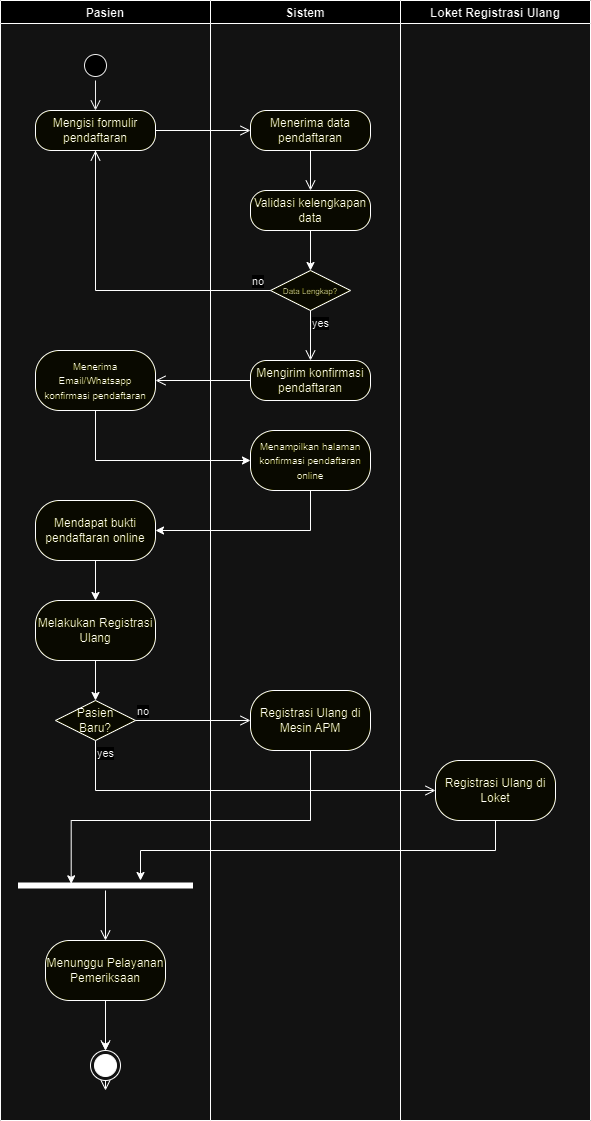

The diagram above was exported from draw.io. Its source (the exported page's mxGraphModel, read from the mxfile embedded in the PNG):
<mxGraphModel dx="794" dy="446" grid="1" gridSize="10" guides="1" tooltips="1" connect="1" arrows="1" fold="1" page="1" pageScale="1" pageWidth="827" pageHeight="1169" math="0" shadow="0">
  <root>
    <mxCell id="0" />
    <mxCell id="1" parent="0" />
    <mxCell id="79WATnouRanE1jycC_vn-1" value="Pasien" style="swimlane;" parent="1" vertex="1">
      <mxGeometry x="60" y="40" width="210" height="1120" as="geometry" />
    </mxCell>
    <mxCell id="79WATnouRanE1jycC_vn-5" value="" style="ellipse;html=1;shape=startState;strokeColor=#121212;" parent="79WATnouRanE1jycC_vn-1" vertex="1">
      <mxGeometry x="80" y="50" width="30" height="30" as="geometry" />
    </mxCell>
    <mxCell id="79WATnouRanE1jycC_vn-6" value="" style="edgeStyle=orthogonalEdgeStyle;html=1;verticalAlign=bottom;endArrow=open;endSize=8;rounded=0;strokeColor=#121212;" parent="79WATnouRanE1jycC_vn-1" source="79WATnouRanE1jycC_vn-7" edge="1">
      <mxGeometry relative="1" as="geometry">
        <mxPoint x="95" y="140" as="targetPoint" />
      </mxGeometry>
    </mxCell>
    <mxCell id="79WATnouRanE1jycC_vn-24" value="&lt;font style=&quot;font-size: 10px;&quot;&gt;Menerima Email/Whatsapp konfirmasi pendaftaran&lt;/font&gt;" style="rounded=1;whiteSpace=wrap;html=1;arcSize=40;fontColor=#000000;fillColor=#ffffc0;strokeColor=#000000;" parent="79WATnouRanE1jycC_vn-1" vertex="1">
      <mxGeometry x="35" y="350" width="120" height="60" as="geometry" />
    </mxCell>
    <mxCell id="79WATnouRanE1jycC_vn-30" style="edgeStyle=orthogonalEdgeStyle;rounded=0;orthogonalLoop=1;jettySize=auto;html=1;exitX=0.5;exitY=1;exitDx=0;exitDy=0;entryX=0.5;entryY=0;entryDx=0;entryDy=0;" parent="79WATnouRanE1jycC_vn-1" source="79WATnouRanE1jycC_vn-27" target="79WATnouRanE1jycC_vn-29" edge="1">
      <mxGeometry relative="1" as="geometry" />
    </mxCell>
    <mxCell id="79WATnouRanE1jycC_vn-27" value="&lt;font style=&quot;font-size: 12px;&quot;&gt;Mendapat bukti pendaftaran online&lt;/font&gt;" style="rounded=1;whiteSpace=wrap;html=1;arcSize=40;fontColor=#000000;fillColor=#ffffc0;strokeColor=#000000;" parent="79WATnouRanE1jycC_vn-1" vertex="1">
      <mxGeometry x="35" y="500" width="120" height="60" as="geometry" />
    </mxCell>
    <mxCell id="79WATnouRanE1jycC_vn-35" style="edgeStyle=orthogonalEdgeStyle;rounded=0;orthogonalLoop=1;jettySize=auto;html=1;exitX=0.5;exitY=1;exitDx=0;exitDy=0;entryX=0.5;entryY=0;entryDx=0;entryDy=0;" parent="79WATnouRanE1jycC_vn-1" source="79WATnouRanE1jycC_vn-29" target="79WATnouRanE1jycC_vn-32" edge="1">
      <mxGeometry relative="1" as="geometry" />
    </mxCell>
    <mxCell id="79WATnouRanE1jycC_vn-29" value="&lt;font style=&quot;font-size: 12px;&quot;&gt;Melakukan Registrasi Ulang&lt;/font&gt;" style="rounded=1;whiteSpace=wrap;html=1;arcSize=40;fontColor=#000000;fillColor=#ffffc0;strokeColor=#000000;" parent="79WATnouRanE1jycC_vn-1" vertex="1">
      <mxGeometry x="35" y="600" width="120" height="60" as="geometry" />
    </mxCell>
    <mxCell id="79WATnouRanE1jycC_vn-32" value="Pasien &lt;br&gt;Baru?" style="rhombus;whiteSpace=wrap;html=1;fontColor=#000000;fillColor=#ffffc0;strokeColor=#000000;" parent="79WATnouRanE1jycC_vn-1" vertex="1">
      <mxGeometry x="55" y="700" width="80" height="40" as="geometry" />
    </mxCell>
    <mxCell id="79WATnouRanE1jycC_vn-37" value="" style="shape=line;html=1;strokeWidth=6;strokeColor=#000000;" parent="79WATnouRanE1jycC_vn-1" vertex="1">
      <mxGeometry x="17.5" y="880" width="175" height="10" as="geometry" />
    </mxCell>
    <mxCell id="79WATnouRanE1jycC_vn-38" value="" style="edgeStyle=orthogonalEdgeStyle;html=1;verticalAlign=bottom;endArrow=open;endSize=8;strokeColor=#000000;rounded=0;" parent="79WATnouRanE1jycC_vn-1" source="79WATnouRanE1jycC_vn-46" edge="1">
      <mxGeometry relative="1" as="geometry">
        <mxPoint x="105" y="1090" as="targetPoint" />
      </mxGeometry>
    </mxCell>
    <mxCell id="79WATnouRanE1jycC_vn-47" style="edgeStyle=orthogonalEdgeStyle;rounded=0;orthogonalLoop=1;jettySize=auto;html=1;exitX=0.5;exitY=1;exitDx=0;exitDy=0;entryX=0.5;entryY=0;entryDx=0;entryDy=0;" parent="79WATnouRanE1jycC_vn-1" source="79WATnouRanE1jycC_vn-45" target="79WATnouRanE1jycC_vn-46" edge="1">
      <mxGeometry relative="1" as="geometry" />
    </mxCell>
    <mxCell id="79WATnouRanE1jycC_vn-48" value="" style="edgeStyle=orthogonalEdgeStyle;html=1;verticalAlign=bottom;endArrow=open;endSize=8;rounded=0;strokeColor=#121212;" parent="79WATnouRanE1jycC_vn-1" source="79WATnouRanE1jycC_vn-5" target="79WATnouRanE1jycC_vn-7" edge="1">
      <mxGeometry relative="1" as="geometry">
        <mxPoint x="155" y="180" as="targetPoint" />
        <mxPoint x="155" y="120" as="sourcePoint" />
      </mxGeometry>
    </mxCell>
    <mxCell id="79WATnouRanE1jycC_vn-7" value="Mengisi formulir pendaftaran" style="rounded=1;whiteSpace=wrap;html=1;arcSize=40;fontColor=#000000;fillColor=#ffffc0;strokeColor=#000000;" parent="79WATnouRanE1jycC_vn-1" vertex="1">
      <mxGeometry x="35" y="110" width="120" height="40" as="geometry" />
    </mxCell>
    <mxCell id="79WATnouRanE1jycC_vn-52" value="" style="edgeStyle=orthogonalEdgeStyle;html=1;verticalAlign=bottom;endArrow=open;endSize=8;strokeColor=#000000;rounded=0;" parent="79WATnouRanE1jycC_vn-1" source="79WATnouRanE1jycC_vn-37" target="79WATnouRanE1jycC_vn-45" edge="1">
      <mxGeometry relative="1" as="geometry">
        <mxPoint x="165" y="1130" as="targetPoint" />
        <mxPoint x="165" y="930" as="sourcePoint" />
      </mxGeometry>
    </mxCell>
    <mxCell id="79WATnouRanE1jycC_vn-45" value="Menunggu Pelayanan Pemeriksaan" style="rounded=1;whiteSpace=wrap;html=1;arcSize=40;fontColor=#000000;fillColor=#ffffc0;strokeColor=#000000;" parent="79WATnouRanE1jycC_vn-1" vertex="1">
      <mxGeometry x="45" y="940" width="120" height="60" as="geometry" />
    </mxCell>
    <mxCell id="79WATnouRanE1jycC_vn-53" value="" style="edgeStyle=orthogonalEdgeStyle;html=1;verticalAlign=bottom;endArrow=open;endSize=8;strokeColor=#000000;rounded=0;" parent="79WATnouRanE1jycC_vn-1" source="79WATnouRanE1jycC_vn-45" target="79WATnouRanE1jycC_vn-46" edge="1">
      <mxGeometry relative="1" as="geometry">
        <mxPoint x="165" y="1130" as="targetPoint" />
        <mxPoint x="165" y="1040" as="sourcePoint" />
      </mxGeometry>
    </mxCell>
    <mxCell id="79WATnouRanE1jycC_vn-46" value="" style="ellipse;html=1;shape=endState;fillColor=#000000;strokeColor=#000000;" parent="79WATnouRanE1jycC_vn-1" vertex="1">
      <mxGeometry x="90" y="1050" width="30" height="30" as="geometry" />
    </mxCell>
    <mxCell id="79WATnouRanE1jycC_vn-2" value="Sistem" style="swimlane;" parent="1" vertex="1">
      <mxGeometry x="270" y="40" width="190" height="1120" as="geometry" />
    </mxCell>
    <mxCell id="79WATnouRanE1jycC_vn-9" value="Menerima data pendaftaran" style="rounded=1;whiteSpace=wrap;html=1;arcSize=40;fontColor=#000000;fillColor=#ffffc0;strokeColor=#000000;" parent="79WATnouRanE1jycC_vn-2" vertex="1">
      <mxGeometry x="40" y="110" width="120" height="40" as="geometry" />
    </mxCell>
    <mxCell id="79WATnouRanE1jycC_vn-18" value="&lt;font style=&quot;font-size: 8px;&quot;&gt;Data Lengkap?&lt;/font&gt;" style="rhombus;whiteSpace=wrap;html=1;fontColor=#000000;fillColor=#ffffc0;strokeColor=#000000;" parent="79WATnouRanE1jycC_vn-2" vertex="1">
      <mxGeometry x="60" y="270" width="80" height="40" as="geometry" />
    </mxCell>
    <mxCell id="79WATnouRanE1jycC_vn-22" value="Mengirim konfirmasi pendaftaran" style="rounded=1;whiteSpace=wrap;html=1;arcSize=40;fontColor=#000000;fillColor=#ffffc0;strokeColor=#000000;" parent="79WATnouRanE1jycC_vn-2" vertex="1">
      <mxGeometry x="40" y="360" width="120" height="40" as="geometry" />
    </mxCell>
    <mxCell id="79WATnouRanE1jycC_vn-25" value="&lt;font style=&quot;font-size: 10px;&quot;&gt;Menampilkan halaman konfirmasi pendaftaran online&lt;/font&gt;" style="rounded=1;whiteSpace=wrap;html=1;arcSize=40;fontColor=#000000;fillColor=#ffffc0;strokeColor=#000000;" parent="79WATnouRanE1jycC_vn-2" vertex="1">
      <mxGeometry x="40" y="430" width="120" height="60" as="geometry" />
    </mxCell>
    <mxCell id="79WATnouRanE1jycC_vn-31" value="&lt;font style=&quot;font-size: 12px;&quot;&gt;Registrasi Ulang di Mesin APM&lt;/font&gt;" style="rounded=1;whiteSpace=wrap;html=1;arcSize=40;fontColor=#000000;fillColor=#ffffc0;strokeColor=#000000;" parent="79WATnouRanE1jycC_vn-2" vertex="1">
      <mxGeometry x="40" y="690" width="120" height="60" as="geometry" />
    </mxCell>
    <mxCell id="79WATnouRanE1jycC_vn-49" value="" style="edgeStyle=orthogonalEdgeStyle;html=1;verticalAlign=bottom;endArrow=open;endSize=8;strokeColor=#000000;rounded=0;entryX=0.5;entryY=0;entryDx=0;entryDy=0;" parent="79WATnouRanE1jycC_vn-2" source="79WATnouRanE1jycC_vn-9" target="79WATnouRanE1jycC_vn-50" edge="1">
      <mxGeometry relative="1" as="geometry">
        <mxPoint x="100" y="190" as="targetPoint" />
        <mxPoint x="370" y="190" as="sourcePoint" />
      </mxGeometry>
    </mxCell>
    <mxCell id="79WATnouRanE1jycC_vn-51" style="edgeStyle=orthogonalEdgeStyle;rounded=0;orthogonalLoop=1;jettySize=auto;html=1;exitX=0.5;exitY=1;exitDx=0;exitDy=0;entryX=0.5;entryY=0;entryDx=0;entryDy=0;" parent="79WATnouRanE1jycC_vn-2" source="79WATnouRanE1jycC_vn-50" target="79WATnouRanE1jycC_vn-18" edge="1">
      <mxGeometry relative="1" as="geometry" />
    </mxCell>
    <mxCell id="79WATnouRanE1jycC_vn-50" value="Validasi kelengkapan data" style="rounded=1;whiteSpace=wrap;html=1;arcSize=40;fontColor=#000000;fillColor=#ffffc0;strokeColor=#000000;" parent="79WATnouRanE1jycC_vn-2" vertex="1">
      <mxGeometry x="40" y="190" width="120" height="40" as="geometry" />
    </mxCell>
    <mxCell id="79WATnouRanE1jycC_vn-20" value="yes" style="edgeStyle=orthogonalEdgeStyle;html=1;align=left;verticalAlign=top;endArrow=open;endSize=8;strokeColor=#000000;rounded=0;entryX=0.5;entryY=0;entryDx=0;entryDy=0;" parent="79WATnouRanE1jycC_vn-2" source="79WATnouRanE1jycC_vn-18" target="79WATnouRanE1jycC_vn-22" edge="1">
      <mxGeometry x="-1" relative="1" as="geometry">
        <mxPoint x="130" y="410" as="targetPoint" />
      </mxGeometry>
    </mxCell>
    <mxCell id="79WATnouRanE1jycC_vn-3" value="Loket Registrasi Ulang" style="swimlane;" parent="1" vertex="1">
      <mxGeometry x="460" y="40" width="190" height="1120" as="geometry" />
    </mxCell>
    <mxCell id="79WATnouRanE1jycC_vn-36" value="&lt;font style=&quot;font-size: 12px;&quot;&gt;Registrasi Ulang di Loket&lt;/font&gt;" style="rounded=1;whiteSpace=wrap;html=1;arcSize=40;fontColor=#000000;fillColor=#ffffc0;strokeColor=#000000;" parent="79WATnouRanE1jycC_vn-3" vertex="1">
      <mxGeometry x="35" y="760" width="120" height="60" as="geometry" />
    </mxCell>
    <mxCell id="79WATnouRanE1jycC_vn-8" value="" style="edgeStyle=orthogonalEdgeStyle;html=1;verticalAlign=bottom;endArrow=open;endSize=8;strokeColor=#000000;rounded=0;exitX=1;exitY=0.5;exitDx=0;exitDy=0;entryX=0;entryY=0.5;entryDx=0;entryDy=0;" parent="1" source="79WATnouRanE1jycC_vn-7" target="79WATnouRanE1jycC_vn-9" edge="1">
      <mxGeometry relative="1" as="geometry">
        <mxPoint x="310" y="200" as="targetPoint" />
      </mxGeometry>
    </mxCell>
    <mxCell id="79WATnouRanE1jycC_vn-19" value="no" style="edgeStyle=orthogonalEdgeStyle;html=1;align=left;verticalAlign=bottom;endArrow=open;endSize=8;strokeColor=#000000;rounded=0;exitX=0;exitY=0.5;exitDx=0;exitDy=0;entryX=0.5;entryY=1;entryDx=0;entryDy=0;" parent="1" source="79WATnouRanE1jycC_vn-18" target="79WATnouRanE1jycC_vn-7" edge="1">
      <mxGeometry x="-0.873" relative="1" as="geometry">
        <mxPoint x="380" y="380" as="targetPoint" />
        <mxPoint as="offset" />
      </mxGeometry>
    </mxCell>
    <mxCell id="79WATnouRanE1jycC_vn-23" value="" style="edgeStyle=orthogonalEdgeStyle;html=1;verticalAlign=bottom;endArrow=open;endSize=8;strokeColor=#000000;rounded=0;exitX=0;exitY=0.5;exitDx=0;exitDy=0;" parent="1" source="79WATnouRanE1jycC_vn-22" target="79WATnouRanE1jycC_vn-24" edge="1">
      <mxGeometry relative="1" as="geometry">
        <mxPoint x="240" y="480" as="targetPoint" />
      </mxGeometry>
    </mxCell>
    <mxCell id="79WATnouRanE1jycC_vn-26" style="edgeStyle=orthogonalEdgeStyle;rounded=0;orthogonalLoop=1;jettySize=auto;html=1;exitX=0.5;exitY=1;exitDx=0;exitDy=0;entryX=0;entryY=0.5;entryDx=0;entryDy=0;" parent="1" source="79WATnouRanE1jycC_vn-24" target="79WATnouRanE1jycC_vn-25" edge="1">
      <mxGeometry relative="1" as="geometry" />
    </mxCell>
    <mxCell id="79WATnouRanE1jycC_vn-28" style="edgeStyle=orthogonalEdgeStyle;rounded=0;orthogonalLoop=1;jettySize=auto;html=1;exitX=0.5;exitY=1;exitDx=0;exitDy=0;entryX=1;entryY=0.5;entryDx=0;entryDy=0;" parent="1" source="79WATnouRanE1jycC_vn-25" target="79WATnouRanE1jycC_vn-27" edge="1">
      <mxGeometry relative="1" as="geometry" />
    </mxCell>
    <mxCell id="79WATnouRanE1jycC_vn-34" value="yes" style="edgeStyle=orthogonalEdgeStyle;html=1;align=left;verticalAlign=top;endArrow=open;endSize=8;strokeColor=#000000;rounded=0;entryX=0;entryY=0.5;entryDx=0;entryDy=0;exitX=0.5;exitY=1;exitDx=0;exitDy=0;" parent="1" source="79WATnouRanE1jycC_vn-32" target="79WATnouRanE1jycC_vn-36" edge="1">
      <mxGeometry x="-1" relative="1" as="geometry">
        <mxPoint x="170" y="1010" as="targetPoint" />
        <Array as="points">
          <mxPoint x="155" y="830" />
        </Array>
        <mxPoint x="140" y="1000" as="sourcePoint" />
      </mxGeometry>
    </mxCell>
    <mxCell id="79WATnouRanE1jycC_vn-33" value="no" style="edgeStyle=orthogonalEdgeStyle;html=1;align=left;verticalAlign=bottom;endArrow=open;endSize=8;strokeColor=#000000;rounded=0;entryX=0;entryY=0.5;entryDx=0;entryDy=0;" parent="1" source="79WATnouRanE1jycC_vn-32" target="79WATnouRanE1jycC_vn-31" edge="1">
      <mxGeometry x="-1" relative="1" as="geometry">
        <mxPoint x="290" y="900" as="targetPoint" />
      </mxGeometry>
    </mxCell>
    <mxCell id="79WATnouRanE1jycC_vn-43" style="edgeStyle=orthogonalEdgeStyle;rounded=0;orthogonalLoop=1;jettySize=auto;html=1;exitX=0.5;exitY=1;exitDx=0;exitDy=0;entryX=0.304;entryY=0.333;entryDx=0;entryDy=0;entryPerimeter=0;" parent="1" source="79WATnouRanE1jycC_vn-31" target="79WATnouRanE1jycC_vn-37" edge="1">
      <mxGeometry relative="1" as="geometry">
        <Array as="points">
          <mxPoint x="370" y="860" />
          <mxPoint x="131" y="860" />
        </Array>
      </mxGeometry>
    </mxCell>
    <mxCell id="79WATnouRanE1jycC_vn-44" style="edgeStyle=orthogonalEdgeStyle;rounded=0;orthogonalLoop=1;jettySize=auto;html=1;exitX=0.5;exitY=1;exitDx=0;exitDy=0;entryX=0.7;entryY=0;entryDx=0;entryDy=0;entryPerimeter=0;" parent="1" source="79WATnouRanE1jycC_vn-36" target="79WATnouRanE1jycC_vn-37" edge="1">
      <mxGeometry relative="1" as="geometry" />
    </mxCell>
  </root>
</mxGraphModel>